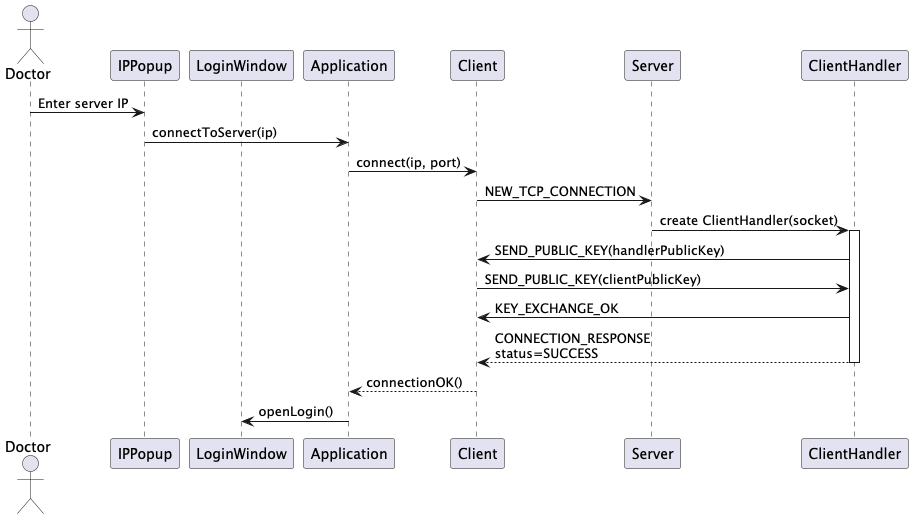

The diagram above was rendered by PlantUML. Its source (embedded in the PNG):
@startuml Doctor_ConnectToServer

actor Doctor
participant IPPopup
participant LoginWindow
participant Application
participant Client
participant Server
participant ClientHandler

Doctor -> IPPopup: Enter server IP
IPPopup -> Application: connectToServer(ip)
Application -> Client: connect(ip, port)

Client -> Server: NEW_TCP_CONNECTION

Server -> ClientHandler: create ClientHandler(socket)
activate ClientHandler

ClientHandler -> Client: SEND_PUBLIC_KEY(handlerPublicKey)
Client -> ClientHandler: SEND_PUBLIC_KEY(clientPublicKey)

ClientHandler -> Client: KEY_EXCHANGE_OK

ClientHandler --> Client: CONNECTION_RESPONSE\nstatus=SUCCESS
deactivate ClientHandler

Client --> Application: connectionOK()
Application -> LoginWindow: openLogin()

@enduml